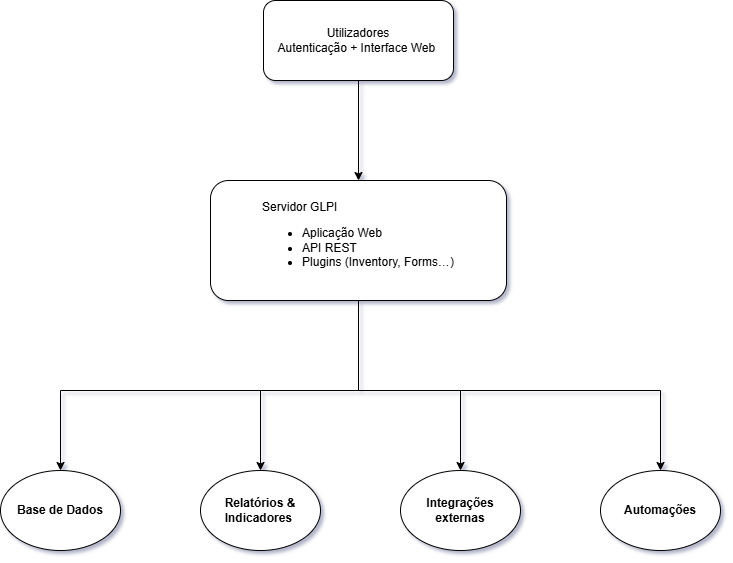

The diagram above was exported from draw.io. Its source (the exported page's mxGraphModel, read from the mxfile embedded in the PNG):
<mxGraphModel dx="2037" dy="1201" grid="1" gridSize="10" guides="1" tooltips="1" connect="1" arrows="1" fold="1" page="1" pageScale="1" pageWidth="827" pageHeight="1169" background="#ffffff" math="0" shadow="1">
  <root>
    <mxCell id="0" />
    <mxCell id="1" parent="0" />
    <mxCell id="LCz-IpotEX5EpogSCjwx-1" value="Utilizadores&lt;br&gt;Autenticação + Interface Web&amp;nbsp;" style="rounded=1;whiteSpace=wrap;html=1;" vertex="1" parent="1">
      <mxGeometry x="323" y="50" width="190" height="80" as="geometry" />
    </mxCell>
    <mxCell id="LCz-IpotEX5EpogSCjwx-2" value="" style="endArrow=classic;html=1;rounded=0;exitX=0.5;exitY=1;exitDx=0;exitDy=0;entryX=0.5;entryY=0;entryDx=0;entryDy=0;" edge="1" parent="1" source="LCz-IpotEX5EpogSCjwx-1" target="LCz-IpotEX5EpogSCjwx-3">
      <mxGeometry width="50" height="50" relative="1" as="geometry">
        <mxPoint x="400" y="290" as="sourcePoint" />
        <mxPoint x="414" y="250" as="targetPoint" />
      </mxGeometry>
    </mxCell>
    <mxCell id="LCz-IpotEX5EpogSCjwx-3" value="&lt;div style=&quot;text-align: justify;&quot;&gt;&lt;span style=&quot;background-color: transparent; color: light-dark(rgb(0, 0, 0), rgb(255, 255, 255));&quot;&gt;Servidor GLPI&lt;/span&gt;&lt;/div&gt;&lt;div&gt;&lt;div style=&quot;text-align: justify;&quot;&gt;&lt;ul&gt;&lt;li&gt;Aplicação Web&amp;nbsp; &amp;nbsp; &amp;nbsp; &amp;nbsp; &amp;nbsp; &amp;nbsp; &amp;nbsp; &amp;nbsp; &amp;nbsp;&amp;nbsp;&lt;/li&gt;&lt;li&gt;&lt;span style=&quot;background-color: transparent; color: light-dark(rgb(0, 0, 0), rgb(255, 255, 255));&quot;&gt;API REST&amp;nbsp; &amp;nbsp; &amp;nbsp; &amp;nbsp; &amp;nbsp; &amp;nbsp; &amp;nbsp; &amp;nbsp; &amp;nbsp; &amp;nbsp; &amp;nbsp;&amp;nbsp;&lt;/span&gt;&lt;/li&gt;&lt;li&gt;Plugins (Inventory, Forms…)&lt;/li&gt;&lt;/ul&gt;&lt;/div&gt;&lt;/div&gt;" style="rounded=1;whiteSpace=wrap;html=1;" vertex="1" parent="1">
      <mxGeometry x="270" y="230" width="296" height="120" as="geometry" />
    </mxCell>
    <mxCell id="LCz-IpotEX5EpogSCjwx-4" value="" style="endArrow=none;html=1;rounded=0;" edge="1" parent="1">
      <mxGeometry width="50" height="50" relative="1" as="geometry">
        <mxPoint x="120" y="440" as="sourcePoint" />
        <mxPoint x="720" y="440" as="targetPoint" />
      </mxGeometry>
    </mxCell>
    <mxCell id="LCz-IpotEX5EpogSCjwx-5" value="" style="endArrow=none;html=1;rounded=0;entryX=0.5;entryY=1;entryDx=0;entryDy=0;" edge="1" parent="1" target="LCz-IpotEX5EpogSCjwx-3">
      <mxGeometry width="50" height="50" relative="1" as="geometry">
        <mxPoint x="420" y="440" as="sourcePoint" />
        <mxPoint x="470" y="520" as="targetPoint" />
        <Array as="points">
          <mxPoint x="418" y="440" />
        </Array>
      </mxGeometry>
    </mxCell>
    <mxCell id="LCz-IpotEX5EpogSCjwx-6" value="" style="endArrow=classic;html=1;rounded=0;" edge="1" parent="1">
      <mxGeometry width="50" height="50" relative="1" as="geometry">
        <mxPoint x="120" y="440" as="sourcePoint" />
        <mxPoint x="120" y="520" as="targetPoint" />
      </mxGeometry>
    </mxCell>
    <mxCell id="LCz-IpotEX5EpogSCjwx-7" value="" style="endArrow=classic;html=1;rounded=0;" edge="1" parent="1">
      <mxGeometry width="50" height="50" relative="1" as="geometry">
        <mxPoint x="320" y="440" as="sourcePoint" />
        <mxPoint x="320" y="520" as="targetPoint" />
      </mxGeometry>
    </mxCell>
    <mxCell id="LCz-IpotEX5EpogSCjwx-8" value="" style="endArrow=classic;html=1;rounded=0;" edge="1" parent="1">
      <mxGeometry width="50" height="50" relative="1" as="geometry">
        <mxPoint x="520" y="440" as="sourcePoint" />
        <mxPoint x="520" y="520" as="targetPoint" />
      </mxGeometry>
    </mxCell>
    <mxCell id="LCz-IpotEX5EpogSCjwx-9" value="" style="endArrow=classic;html=1;rounded=0;" edge="1" parent="1">
      <mxGeometry width="50" height="50" relative="1" as="geometry">
        <mxPoint x="720" y="440" as="sourcePoint" />
        <mxPoint x="720" y="520" as="targetPoint" />
      </mxGeometry>
    </mxCell>
    <mxCell id="LCz-IpotEX5EpogSCjwx-10" value="&lt;b&gt;Base de Dados&lt;/b&gt;" style="ellipse;whiteSpace=wrap;html=1;" vertex="1" parent="1">
      <mxGeometry x="60" y="520" width="120" height="80" as="geometry" />
    </mxCell>
    <mxCell id="LCz-IpotEX5EpogSCjwx-11" value="&lt;strong data-start=&quot;984&quot; data-end=&quot;1012&quot;&gt;Relatórios &amp;amp; Indicadores&lt;/strong&gt;&amp;nbsp;" style="ellipse;whiteSpace=wrap;html=1;" vertex="1" parent="1">
      <mxGeometry x="260" y="520" width="120" height="80" as="geometry" />
    </mxCell>
    <mxCell id="LCz-IpotEX5EpogSCjwx-12" value="&lt;b&gt;Integrações externas&lt;/b&gt;" style="ellipse;whiteSpace=wrap;html=1;" vertex="1" parent="1">
      <mxGeometry x="460" y="520" width="120" height="80" as="geometry" />
    </mxCell>
    <mxCell id="LCz-IpotEX5EpogSCjwx-13" value="&lt;b&gt;Automações&lt;/b&gt;" style="ellipse;whiteSpace=wrap;html=1;" vertex="1" parent="1">
      <mxGeometry x="660" y="520" width="120" height="80" as="geometry" />
    </mxCell>
  </root>
</mxGraphModel>